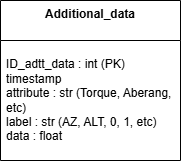

The diagram above was exported from draw.io. Its source (the exported page's mxGraphModel, read from the mxfile embedded in the PNG):
<mxGraphModel dx="2519" dy="470" grid="1" gridSize="10" guides="1" tooltips="1" connect="1" arrows="1" fold="1" page="1" pageScale="1" pageWidth="850" pageHeight="1100" math="0" shadow="0">
  <root>
    <mxCell id="0" />
    <mxCell id="1" parent="0" />
    <mxCell id="sSnM3UFTQtyy7M4FHXJY-8" value="&lt;div&gt;&lt;b&gt;Additional_data&lt;/b&gt;&lt;/div&gt;" style="swimlane;fontStyle=0;align=center;verticalAlign=top;childLayout=stackLayout;horizontal=1;startSize=40;horizontalStack=0;resizeParent=1;resizeParentMax=0;resizeLast=0;collapsible=0;marginBottom=0;html=1;whiteSpace=wrap;" parent="1" vertex="1">
      <mxGeometry x="-1680" y="20" width="180" height="160" as="geometry" />
    </mxCell>
    <mxCell id="sSnM3UFTQtyy7M4FHXJY-9" value="&lt;div&gt;ID_adtt_data : int (PK)&lt;/div&gt;&lt;div&gt;timestamp&lt;/div&gt;&lt;div&gt;&lt;span style=&quot;background-color: transparent; color: light-dark(rgb(0, 0, 0), rgb(255, 255, 255));&quot;&gt;attribute : str (Torque, Aberang, etc)&lt;/span&gt;&lt;/div&gt;&lt;div&gt;label : str (AZ, ALT, 0, 1, etc)&lt;/div&gt;&lt;div&gt;data : float&lt;/div&gt;" style="text;html=1;strokeColor=none;fillColor=none;align=left;verticalAlign=middle;spacingLeft=4;spacingRight=4;overflow=hidden;rotatable=0;points=[[0,0.5],[1,0.5]];portConstraint=eastwest;whiteSpace=wrap;" parent="sSnM3UFTQtyy7M4FHXJY-8" vertex="1">
      <mxGeometry y="40" width="180" height="120" as="geometry" />
    </mxCell>
  </root>
</mxGraphModel>